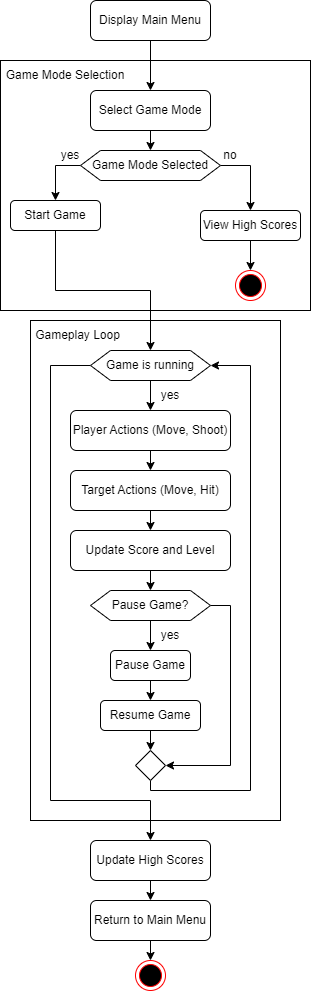

The diagram above was exported from draw.io. Its source (the exported page's mxGraphModel, read from the mxfile embedded in the PNG):
<mxGraphModel dx="1050" dy="557" grid="1" gridSize="10" guides="1" tooltips="1" connect="1" arrows="1" fold="1" page="1" pageScale="1" pageWidth="827" pageHeight="1169" math="0" shadow="0">
  <root>
    <mxCell id="0" />
    <mxCell id="1" parent="0" />
    <mxCell id="e-7sYyOjMAjHk_Nyrwx7-1" value="Display Main Menu" style="rounded=1;whiteSpace=wrap;html=1;" parent="1" vertex="1">
      <mxGeometry x="280" y="60" width="120" height="40" as="geometry" />
    </mxCell>
    <mxCell id="e-7sYyOjMAjHk_Nyrwx7-20" value="" style="rounded=0;whiteSpace=wrap;html=1;" parent="1" vertex="1">
      <mxGeometry x="220" y="380" width="250" height="500" as="geometry" />
    </mxCell>
    <mxCell id="e-7sYyOjMAjHk_Nyrwx7-41" style="edgeStyle=orthogonalEdgeStyle;rounded=0;orthogonalLoop=1;jettySize=auto;html=1;exitX=0.5;exitY=1;exitDx=0;exitDy=0;entryX=0.5;entryY=0;entryDx=0;entryDy=0;" parent="1" source="e-7sYyOjMAjHk_Nyrwx7-21" target="e-7sYyOjMAjHk_Nyrwx7-40" edge="1">
      <mxGeometry relative="1" as="geometry" />
    </mxCell>
    <mxCell id="e-7sYyOjMAjHk_Nyrwx7-61" style="edgeStyle=orthogonalEdgeStyle;rounded=0;orthogonalLoop=1;jettySize=auto;html=1;exitX=0;exitY=0.5;exitDx=0;exitDy=0;entryX=0.5;entryY=0;entryDx=0;entryDy=0;" parent="1" source="e-7sYyOjMAjHk_Nyrwx7-21" target="e-7sYyOjMAjHk_Nyrwx7-59" edge="1">
      <mxGeometry relative="1" as="geometry">
        <Array as="points">
          <mxPoint x="240" y="425" />
          <mxPoint x="240" y="860" />
          <mxPoint x="340" y="860" />
        </Array>
      </mxGeometry>
    </mxCell>
    <mxCell id="e-7sYyOjMAjHk_Nyrwx7-21" value="Game is running" style="shape=hexagon;perimeter=hexagonPerimeter2;whiteSpace=wrap;html=1;fixedSize=1;" parent="1" vertex="1">
      <mxGeometry x="280" y="410" width="120" height="30" as="geometry" />
    </mxCell>
    <mxCell id="e-7sYyOjMAjHk_Nyrwx7-23" value="" style="rounded=0;whiteSpace=wrap;html=1;" parent="1" vertex="1">
      <mxGeometry x="190" y="120" width="310" height="250" as="geometry" />
    </mxCell>
    <mxCell id="e-7sYyOjMAjHk_Nyrwx7-24" value="Game Mode Selection" style="text;html=1;strokeColor=none;fillColor=none;align=center;verticalAlign=middle;whiteSpace=wrap;rounded=0;" parent="1" vertex="1">
      <mxGeometry x="190" y="120" width="130" height="30" as="geometry" />
    </mxCell>
    <mxCell id="e-7sYyOjMAjHk_Nyrwx7-29" style="edgeStyle=orthogonalEdgeStyle;rounded=0;orthogonalLoop=1;jettySize=auto;html=1;exitX=0.5;exitY=1;exitDx=0;exitDy=0;entryX=0.5;entryY=0;entryDx=0;entryDy=0;" parent="1" source="e-7sYyOjMAjHk_Nyrwx7-25" target="e-7sYyOjMAjHk_Nyrwx7-28" edge="1">
      <mxGeometry relative="1" as="geometry" />
    </mxCell>
    <mxCell id="e-7sYyOjMAjHk_Nyrwx7-25" value="Select Game Mode" style="rounded=1;whiteSpace=wrap;html=1;" parent="1" vertex="1">
      <mxGeometry x="280" y="150" width="120" height="40" as="geometry" />
    </mxCell>
    <mxCell id="e-7sYyOjMAjHk_Nyrwx7-27" value="" style="endArrow=classic;html=1;rounded=0;entryX=0.5;entryY=0;entryDx=0;entryDy=0;exitX=0.5;exitY=1;exitDx=0;exitDy=0;" parent="1" source="e-7sYyOjMAjHk_Nyrwx7-1" target="e-7sYyOjMAjHk_Nyrwx7-25" edge="1">
      <mxGeometry width="50" height="50" relative="1" as="geometry">
        <mxPoint x="50" y="290" as="sourcePoint" />
        <mxPoint x="100" y="240" as="targetPoint" />
      </mxGeometry>
    </mxCell>
    <mxCell id="e-7sYyOjMAjHk_Nyrwx7-31" style="edgeStyle=orthogonalEdgeStyle;rounded=0;orthogonalLoop=1;jettySize=auto;html=1;exitX=0;exitY=0.5;exitDx=0;exitDy=0;entryX=0.5;entryY=0;entryDx=0;entryDy=0;" parent="1" source="e-7sYyOjMAjHk_Nyrwx7-28" target="e-7sYyOjMAjHk_Nyrwx7-30" edge="1">
      <mxGeometry relative="1" as="geometry" />
    </mxCell>
    <mxCell id="e-7sYyOjMAjHk_Nyrwx7-34" style="edgeStyle=orthogonalEdgeStyle;rounded=0;orthogonalLoop=1;jettySize=auto;html=1;exitX=1;exitY=0.5;exitDx=0;exitDy=0;entryX=0.5;entryY=0;entryDx=0;entryDy=0;" parent="1" source="e-7sYyOjMAjHk_Nyrwx7-28" target="e-7sYyOjMAjHk_Nyrwx7-33" edge="1">
      <mxGeometry relative="1" as="geometry" />
    </mxCell>
    <mxCell id="e-7sYyOjMAjHk_Nyrwx7-28" value="Game Mode Selected" style="shape=hexagon;perimeter=hexagonPerimeter2;whiteSpace=wrap;html=1;fixedSize=1;" parent="1" vertex="1">
      <mxGeometry x="270" y="210" width="140" height="30" as="geometry" />
    </mxCell>
    <mxCell id="e-7sYyOjMAjHk_Nyrwx7-39" style="edgeStyle=orthogonalEdgeStyle;rounded=0;orthogonalLoop=1;jettySize=auto;html=1;exitX=0.5;exitY=1;exitDx=0;exitDy=0;entryX=0.5;entryY=0;entryDx=0;entryDy=0;" parent="1" source="e-7sYyOjMAjHk_Nyrwx7-30" target="e-7sYyOjMAjHk_Nyrwx7-21" edge="1">
      <mxGeometry relative="1" as="geometry" />
    </mxCell>
    <mxCell id="e-7sYyOjMAjHk_Nyrwx7-30" value="Start Game" style="rounded=1;whiteSpace=wrap;html=1;" parent="1" vertex="1">
      <mxGeometry x="200" y="260" width="90" height="30" as="geometry" />
    </mxCell>
    <mxCell id="e-7sYyOjMAjHk_Nyrwx7-32" value="yes" style="text;html=1;strokeColor=none;fillColor=none;align=center;verticalAlign=middle;whiteSpace=wrap;rounded=0;" parent="1" vertex="1">
      <mxGeometry x="230" y="200" width="60" height="30" as="geometry" />
    </mxCell>
    <mxCell id="e-7sYyOjMAjHk_Nyrwx7-37" style="edgeStyle=orthogonalEdgeStyle;rounded=0;orthogonalLoop=1;jettySize=auto;html=1;exitX=0.5;exitY=1;exitDx=0;exitDy=0;entryX=0.5;entryY=0;entryDx=0;entryDy=0;" parent="1" source="e-7sYyOjMAjHk_Nyrwx7-33" target="e-7sYyOjMAjHk_Nyrwx7-36" edge="1">
      <mxGeometry relative="1" as="geometry" />
    </mxCell>
    <mxCell id="e-7sYyOjMAjHk_Nyrwx7-33" value="View High Scores" style="rounded=1;whiteSpace=wrap;html=1;" parent="1" vertex="1">
      <mxGeometry x="390" y="270" width="100" height="30" as="geometry" />
    </mxCell>
    <mxCell id="e-7sYyOjMAjHk_Nyrwx7-35" value="no" style="text;html=1;strokeColor=none;fillColor=none;align=center;verticalAlign=middle;whiteSpace=wrap;rounded=0;" parent="1" vertex="1">
      <mxGeometry x="390" y="200" width="60" height="30" as="geometry" />
    </mxCell>
    <mxCell id="e-7sYyOjMAjHk_Nyrwx7-36" value="" style="ellipse;html=1;shape=endState;fillColor=#000000;strokeColor=#ff0000;" parent="1" vertex="1">
      <mxGeometry x="425" y="330" width="30" height="30" as="geometry" />
    </mxCell>
    <mxCell id="e-7sYyOjMAjHk_Nyrwx7-38" value="Gameplay Loop" style="text;html=1;strokeColor=none;fillColor=none;align=center;verticalAlign=middle;whiteSpace=wrap;rounded=0;" parent="1" vertex="1">
      <mxGeometry x="220" y="380" width="95" height="30" as="geometry" />
    </mxCell>
    <mxCell id="e-7sYyOjMAjHk_Nyrwx7-44" style="edgeStyle=orthogonalEdgeStyle;rounded=0;orthogonalLoop=1;jettySize=auto;html=1;exitX=0.5;exitY=1;exitDx=0;exitDy=0;entryX=0.5;entryY=0;entryDx=0;entryDy=0;" parent="1" source="e-7sYyOjMAjHk_Nyrwx7-40" target="e-7sYyOjMAjHk_Nyrwx7-43" edge="1">
      <mxGeometry relative="1" as="geometry" />
    </mxCell>
    <mxCell id="e-7sYyOjMAjHk_Nyrwx7-40" value="Player Actions (Move, Shoot)" style="rounded=1;whiteSpace=wrap;html=1;" parent="1" vertex="1">
      <mxGeometry x="260" y="470" width="160" height="40" as="geometry" />
    </mxCell>
    <mxCell id="e-7sYyOjMAjHk_Nyrwx7-42" value="yes" style="text;html=1;strokeColor=none;fillColor=none;align=center;verticalAlign=middle;whiteSpace=wrap;rounded=0;" parent="1" vertex="1">
      <mxGeometry x="330" y="440" width="60" height="30" as="geometry" />
    </mxCell>
    <mxCell id="e-7sYyOjMAjHk_Nyrwx7-46" style="edgeStyle=orthogonalEdgeStyle;rounded=0;orthogonalLoop=1;jettySize=auto;html=1;exitX=0.5;exitY=1;exitDx=0;exitDy=0;entryX=0.5;entryY=0;entryDx=0;entryDy=0;" parent="1" source="e-7sYyOjMAjHk_Nyrwx7-43" target="e-7sYyOjMAjHk_Nyrwx7-45" edge="1">
      <mxGeometry relative="1" as="geometry" />
    </mxCell>
    <mxCell id="e-7sYyOjMAjHk_Nyrwx7-43" value="Target Actions (Move, Hit)" style="rounded=1;whiteSpace=wrap;html=1;" parent="1" vertex="1">
      <mxGeometry x="260" y="530" width="160" height="40" as="geometry" />
    </mxCell>
    <mxCell id="e-7sYyOjMAjHk_Nyrwx7-48" style="edgeStyle=orthogonalEdgeStyle;rounded=0;orthogonalLoop=1;jettySize=auto;html=1;exitX=0.5;exitY=1;exitDx=0;exitDy=0;entryX=0.5;entryY=0;entryDx=0;entryDy=0;" parent="1" source="e-7sYyOjMAjHk_Nyrwx7-45" target="e-7sYyOjMAjHk_Nyrwx7-47" edge="1">
      <mxGeometry relative="1" as="geometry" />
    </mxCell>
    <mxCell id="e-7sYyOjMAjHk_Nyrwx7-45" value="Update Score and Level" style="rounded=1;whiteSpace=wrap;html=1;" parent="1" vertex="1">
      <mxGeometry x="260" y="590" width="160" height="40" as="geometry" />
    </mxCell>
    <mxCell id="e-7sYyOjMAjHk_Nyrwx7-50" style="edgeStyle=orthogonalEdgeStyle;rounded=0;orthogonalLoop=1;jettySize=auto;html=1;exitX=0.5;exitY=1;exitDx=0;exitDy=0;entryX=0.5;entryY=0;entryDx=0;entryDy=0;" parent="1" source="e-7sYyOjMAjHk_Nyrwx7-47" target="e-7sYyOjMAjHk_Nyrwx7-49" edge="1">
      <mxGeometry relative="1" as="geometry" />
    </mxCell>
    <mxCell id="e-7sYyOjMAjHk_Nyrwx7-56" style="edgeStyle=orthogonalEdgeStyle;rounded=0;orthogonalLoop=1;jettySize=auto;html=1;exitX=1;exitY=0.5;exitDx=0;exitDy=0;entryX=1;entryY=0.5;entryDx=0;entryDy=0;" parent="1" source="e-7sYyOjMAjHk_Nyrwx7-47" target="e-7sYyOjMAjHk_Nyrwx7-54" edge="1">
      <mxGeometry relative="1" as="geometry" />
    </mxCell>
    <mxCell id="e-7sYyOjMAjHk_Nyrwx7-47" value="Pause Game?" style="shape=hexagon;perimeter=hexagonPerimeter2;whiteSpace=wrap;html=1;fixedSize=1;" parent="1" vertex="1">
      <mxGeometry x="280" y="650" width="120" height="30" as="geometry" />
    </mxCell>
    <mxCell id="e-7sYyOjMAjHk_Nyrwx7-53" style="edgeStyle=orthogonalEdgeStyle;rounded=0;orthogonalLoop=1;jettySize=auto;html=1;exitX=0.5;exitY=1;exitDx=0;exitDy=0;entryX=0.5;entryY=0;entryDx=0;entryDy=0;" parent="1" source="e-7sYyOjMAjHk_Nyrwx7-49" target="e-7sYyOjMAjHk_Nyrwx7-52" edge="1">
      <mxGeometry relative="1" as="geometry" />
    </mxCell>
    <mxCell id="e-7sYyOjMAjHk_Nyrwx7-49" value="Pause Game" style="rounded=1;whiteSpace=wrap;html=1;" parent="1" vertex="1">
      <mxGeometry x="300" y="710" width="80" height="30" as="geometry" />
    </mxCell>
    <mxCell id="e-7sYyOjMAjHk_Nyrwx7-51" value="yes" style="text;html=1;strokeColor=none;fillColor=none;align=center;verticalAlign=middle;whiteSpace=wrap;rounded=0;" parent="1" vertex="1">
      <mxGeometry x="330" y="680" width="60" height="30" as="geometry" />
    </mxCell>
    <mxCell id="e-7sYyOjMAjHk_Nyrwx7-55" style="edgeStyle=orthogonalEdgeStyle;rounded=0;orthogonalLoop=1;jettySize=auto;html=1;exitX=0.5;exitY=1;exitDx=0;exitDy=0;entryX=0.5;entryY=0;entryDx=0;entryDy=0;" parent="1" source="e-7sYyOjMAjHk_Nyrwx7-52" target="e-7sYyOjMAjHk_Nyrwx7-54" edge="1">
      <mxGeometry relative="1" as="geometry" />
    </mxCell>
    <mxCell id="e-7sYyOjMAjHk_Nyrwx7-52" value="Resume Game" style="rounded=1;whiteSpace=wrap;html=1;" parent="1" vertex="1">
      <mxGeometry x="290" y="760" width="100" height="30" as="geometry" />
    </mxCell>
    <mxCell id="e-7sYyOjMAjHk_Nyrwx7-58" style="edgeStyle=orthogonalEdgeStyle;rounded=0;orthogonalLoop=1;jettySize=auto;html=1;exitX=0.5;exitY=1;exitDx=0;exitDy=0;entryX=1;entryY=0.5;entryDx=0;entryDy=0;" parent="1" source="e-7sYyOjMAjHk_Nyrwx7-54" target="e-7sYyOjMAjHk_Nyrwx7-21" edge="1">
      <mxGeometry relative="1" as="geometry">
        <Array as="points">
          <mxPoint x="340" y="850" />
          <mxPoint x="440" y="850" />
          <mxPoint x="440" y="425" />
        </Array>
      </mxGeometry>
    </mxCell>
    <mxCell id="e-7sYyOjMAjHk_Nyrwx7-54" value="" style="rhombus;whiteSpace=wrap;html=1;" parent="1" vertex="1">
      <mxGeometry x="325" y="810" width="30" height="30" as="geometry" />
    </mxCell>
    <mxCell id="e-7sYyOjMAjHk_Nyrwx7-62" style="edgeStyle=orthogonalEdgeStyle;rounded=0;orthogonalLoop=1;jettySize=auto;html=1;exitX=0.5;exitY=1;exitDx=0;exitDy=0;entryX=0.5;entryY=0;entryDx=0;entryDy=0;" parent="1" source="e-7sYyOjMAjHk_Nyrwx7-59" target="e-7sYyOjMAjHk_Nyrwx7-60" edge="1">
      <mxGeometry relative="1" as="geometry" />
    </mxCell>
    <mxCell id="e-7sYyOjMAjHk_Nyrwx7-59" value="Update High Scores" style="rounded=1;whiteSpace=wrap;html=1;" parent="1" vertex="1">
      <mxGeometry x="280" y="900" width="120" height="40" as="geometry" />
    </mxCell>
    <mxCell id="e-7sYyOjMAjHk_Nyrwx7-64" style="edgeStyle=orthogonalEdgeStyle;rounded=0;orthogonalLoop=1;jettySize=auto;html=1;exitX=0.5;exitY=1;exitDx=0;exitDy=0;entryX=0.5;entryY=0;entryDx=0;entryDy=0;" parent="1" source="e-7sYyOjMAjHk_Nyrwx7-60" target="e-7sYyOjMAjHk_Nyrwx7-63" edge="1">
      <mxGeometry relative="1" as="geometry" />
    </mxCell>
    <mxCell id="e-7sYyOjMAjHk_Nyrwx7-60" value="Return to Main Menu" style="rounded=1;whiteSpace=wrap;html=1;" parent="1" vertex="1">
      <mxGeometry x="280" y="960" width="120" height="40" as="geometry" />
    </mxCell>
    <mxCell id="e-7sYyOjMAjHk_Nyrwx7-63" value="" style="ellipse;html=1;shape=endState;fillColor=#000000;strokeColor=#ff0000;" parent="1" vertex="1">
      <mxGeometry x="325" y="1020" width="30" height="30" as="geometry" />
    </mxCell>
  </root>
</mxGraphModel>